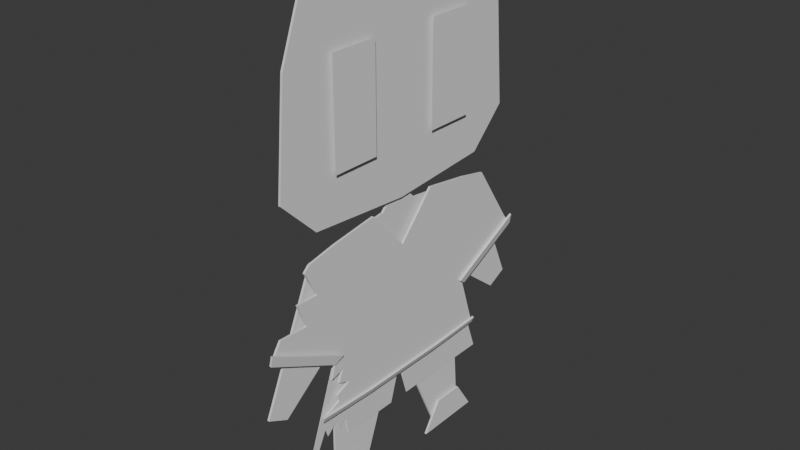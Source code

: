 # Source: 011_KuharuTestModelling_PlayerPrototype.blend  (saved by Blender 5.0.118; exported with 4.5.12 LTS)
import bpy
from mathutils import Matrix  # noqa: F401  (used for matrix-valued properties, if any)

bpy.ops.wm.read_factory_settings(use_empty=True)
scene = bpy.context.scene
scene.name = 'Scene'

# ---- collections
col_mesh = bpy.data.collections.new('mesh'); scene.collection.children.link(col_mesh)
col_lights = bpy.data.collections.new('lights'); scene.collection.children.link(col_lights)
col_misc = bpy.data.collections.new('misc'); scene.collection.children.link(col_misc)

# ---- world
world_world = bpy.data.worlds.new('World'); scene.world = world_world
world_world.use_nodes = True; world_world.node_tree.nodes.clear()
_N = world_world.node_tree.nodes; _L = world_world.node_tree.links
n0 = _N.new('ShaderNodeOutputWorld'); n0.name = 'World Output'; n0.location = (300, 300)
n1 = _N.new('ShaderNodeBackground'); n1.name = 'Background'; n1.location = (10, 300)
n1.inputs[0].default_value = (0.05088, 0.05088, 0.05088, 1.0)
_L.new(n1.outputs[0], n0.inputs[0])
n0.is_active_output = True
world_world.color = (0.05088, 0.05088, 0.05088)
world_world.sun_shadow_jitter_overblur = 0.0

# ---- meshes
me_plane_001 = bpy.data.meshes.new('Plane.001')
me_plane_001.from_pydata([(0.01115, -0.428, 1.797), (0.01115, -0.3964, 1.068), (0.01115, 0.0, 1.871), (0.01115, 0.0, 1.038), (0.01115, -0.538, 1.206), (0.01115, -0.5031, 1.597), (0.01115, 0.0, 1.597), (0.01115, 0.0, 1.206), (0.01115, 0.428, 1.797), (0.01115, 0.3964, 1.068), (0.01115, 0.538, 1.206), (0.01115, 0.5031, 1.597)], [], [(4, 7, 6, 5), (4, 1, 3, 7), (0, 5, 6, 2), (10, 11, 6, 7), (10, 7, 3, 9), (8, 2, 6, 11)])
_uv = me_plane_001.uv_layers.new(name='UVMap')
_uv.uv.foreach_set('vector', [0.8115, 0.0002788, 0.8294, 0.2377, 0.6568, 0.2508, 0.64, 0.02872, 0.8115, 0.0002788, 0.8769, 0.05821, 0.9034, 0.2322, 0.8294, 0.2377, 0.554, 0.06857, 0.64, 0.02872, 0.6568, 0.2508, 0.5359, 0.2599, 0.8473, 0.4752, 0.6735, 0.4728, 0.6568, 0.2508, 0.8294, 0.2377, 0.8473, 0.4752, 0.8294, 0.2377, 0.9034, 0.2322, 0.9034, 0.4081, 0.5825, 0.4463, 0.5359, 0.2599, 0.6568, 0.2508, 0.6735, 0.4728])
me_plane_001.use_mirror_y = True
me_plane_001.update()
me_plane_002 = bpy.data.meshes.new('Plane.002')
me_plane_002.from_pydata([(0.01751, -0.1443, 0.3013), (0.01751, -0.1771, -0.3457), (0.01751, 0.0, 0.1443), (0.01751, 0.0, -0.3457), (0.01751, -0.4379, 0.2522), (0.02268, -0.6216, -0.0169), (0.02269, -0.3441, -0.1531), (0.01751, -0.326, -0.1128), (0.01751, -0.3993, -0.337), (0.01751, -0.1443, -0.08362), (0.01751, 0.0, -0.08362), (0.01751, -0.3256, 0.2753), (0.01751, -0.5924, 0.02046), (0.01751, 0.1443, 0.3013), (0.01751, 0.1771, -0.3457), (0.01751, 0.4379, 0.2522), (0.02268, 0.6216, -0.0169), (0.02269, 0.3441, -0.1531), (0.01751, 0.326, -0.1128), (0.01751, 0.3993, -0.337), (0.01751, 0.1443, -0.08362), (0.01751, 0.3256, 0.2753), (0.01751, 0.5924, 0.02046), (0.01751, -0.3568, -0.207), (0.01751, -0.3039, -0.1916), (0.01751, -0.3239, -0.237), (0.01751, -0.2748, -0.2561), (0.01751, -0.3339, -0.2807), (0.01751, -0.3257, -0.3088), (0.01751, -0.4603, 0.2312), (0.01751, -0.5724, 0.04968), (0.01751, -0.4611, 0.04643), (0.01751, -0.4965, 0.1364), (0.01751, -0.4093, 0.1364), (0.0295, -0.6199, 0.0208), (0.0295, -0.3123, -0.1303), (0.0295, 0.6199, 0.0208), (0.0295, 0.3123, -0.1303), (0.01751, -0.1796, -0.3611), (0.01751, 0.0, -0.3611), (0.01751, -0.405, -0.3524), (0.01751, 0.1796, -0.3611), (0.01751, 0.405, -0.3524), (0.02619, -0.1809, -0.339), (0.02619, 0.0, -0.339), (0.02619, -0.408, -0.3301), (0.02619, 0.1809, -0.339), (0.02619, 0.408, -0.3301)], [], [(9, 1, 3, 10), (0, 9, 10, 2), (9, 24, 25, 26), (0, 11, 7, 9), (5, 6, 7, 12), (20, 10, 3, 14), (13, 2, 10, 20), (14, 19, 18, 20), (13, 20, 18, 21), (16, 22, 18, 17), (21, 18, 22, 15), (1, 9, 26), (7, 11, 33), (12, 7, 31, 30), (7, 23, 24, 9), (28, 8, 1), (26, 27, 28, 1), (31, 7, 33, 32), (4, 29, 33, 11), (16, 36, 37, 17), (6, 35, 34, 5), (1, 8, 40, 38), (14, 3, 39, 41), (19, 14, 41, 42), (3, 1, 38, 39), (41, 46, 44, 39), (39, 44, 43, 38), (42, 47, 46, 41), (38, 43, 45, 40)])
_uv = me_plane_002.uv_layers.new(name='UVMap')
_uv.uv.foreach_set('vector', [0.365, 0.3574, 0.249, 0.3719, 0.249, 0.2936, 0.365, 0.2936, 0.5353, 0.3574, 0.365, 0.3574, 0.365, 0.2936, 0.4659, 0.2936, 0.365, 0.3574, 0.3172, 0.4281, 0.2971, 0.4369, 0.2886, 0.4152, 0.5353, 0.3574, 0.5238, 0.4377, 0.352, 0.4379, 0.365, 0.3574, 0.4228, 0.5868, 0.3346, 0.4457, 0.352, 0.4379, 0.4357, 0.5709, 0.365, 0.2297, 0.365, 0.2936, 0.249, 0.2936, 0.249, 0.2152, 0.5353, 0.2297, 0.4659, 0.2936, 0.365, 0.2936, 0.365, 0.2297, 0.249, 0.2152, 0.2528, 0.1168, 0.352, 0.1492, 0.365, 0.2297, 0.5353, 0.2297, 0.365, 0.2297, 0.352, 0.1492, 0.5238, 0.1494, 0.4228, 0.0002788, 0.4357, 0.01621, 0.352, 0.1492, 0.3346, 0.1414, 0.5238, 0.1494, 0.352, 0.1492, 0.4357, 0.01621, 0.5136, 0.09975, 0.249, 0.3719, 0.365, 0.3574, 0.2886, 0.4152, 0.352, 0.4379, 0.5238, 0.4377, 0.4603, 0.494, 0.4357, 0.5709, 0.352, 0.4379, 0.4398, 0.5218, 0.4464, 0.5594, 0.352, 0.4379, 0.3104, 0.4515, 0.3172, 0.4281, 0.365, 0.3574, 0.2653, 0.4377, 0.2528, 0.4703, 0.249, 0.3719, 0.2886, 0.4152, 0.2778, 0.4413, 0.2653, 0.4377, 0.249, 0.3719, 0.4398, 0.5218, 0.352, 0.4379, 0.4603, 0.494, 0.4591, 0.523, 0.5136, 0.4874, 0.5043, 0.4973, 0.4603, 0.494, 0.5238, 0.4377, 0.4228, 0.0002788, 0.4228, 0.0002788, 0.3346, 0.1414, 0.3346, 0.1414, 0.3346, 0.4457, 0.3346, 0.4457, 0.4228, 0.5868, 0.4228, 0.5868, 0.249, 0.3719, 0.2528, 0.4703, 0.2528, 0.4703, 0.249, 0.3719, 0.249, 0.2152, 0.249, 0.2936, 0.249, 0.2936, 0.249, 0.2152, 0.2528, 0.1168, 0.249, 0.2152, 0.249, 0.2152, 0.2528, 0.1168, 0.249, 0.2936, 0.249, 0.3719, 0.249, 0.3719, 0.249, 0.2936, 0.249, 0.2152, 0.249, 0.2152, 0.249, 0.2936, 0.249, 0.2936, 0.249, 0.2936, 0.249, 0.2936, 0.249, 0.3719, 0.249, 0.3719, 0.2528, 0.1168, 0.2528, 0.1168, 0.249, 0.2152, 0.249, 0.2152, 0.249, 0.3719, 0.249, 0.3719, 0.2528, 0.4703, 0.2528, 0.4703])
me_plane_002.use_mirror_y = True
me_plane_002.update()
me_plane_003 = bpy.data.meshes.new('Plane.003')
me_plane_003.from_pydata([(0.8972, -1.694, -4.766e-07), (2.404, -2.234, -2.79e-07), (0.8972, 1.694, -2.622e-07), (2.404, 2.234, 3.648e-09), (0.8972, 4.675e-14, -3.694e-07), (2.404, -0.2106, -1.51e-07), (1.712, -1.983, -3.695e-07), (1.712, 1.983, -1.186e-07), (1.712, 2.484e-14, -2.441e-07), (2.404, 0.2106, -1.243e-07), (2.404, -2.086, -2.696e-07), (2.404, -1.332, -2.219e-07), (2.016, -1.891, -3.169e-07), (2.183, -1.834, -2.878e-07), (2.004, -1.628, -3.021e-07), (2.187, -1.538, -2.684e-07), (2.029, -1.405, -2.843e-07)], [], [(8, 9, 3, 7), (6, 14, 16), (0, 6, 8, 4), (4, 8, 7, 2), (1, 10, 12), (6, 1, 12), (12, 13, 14), (5, 8, 16), (8, 6, 16), (16, 11, 5), (14, 15, 16), (6, 12, 14)])
_uv = me_plane_003.uv_layers.new(name='UVMap')
_uv.uv.foreach_set('vector', [0.1488, 0.4073, 0.2749, 0.4457, 0.2749, 0.8144, 0.1488, 0.7687, 0.1488, 0.04601, 0.202, 0.1107, 0.2065, 0.1514, 0.0002789, 0.0986, 0.1488, 0.04601, 0.1488, 0.4073, 0.0002789, 0.4073, 0.0002789, 0.4073, 0.1488, 0.4073, 0.1488, 0.7687, 0.0002789, 0.7161, 0.2749, 0.0002789, 0.2749, 0.02728, 0.2043, 0.06274, 0.1488, 0.04601, 0.2749, 0.0002789, 0.2043, 0.06274, 0.2043, 0.06274, 0.2345, 0.07308, 0.202, 0.1107, 0.2749, 0.369, 0.1488, 0.4073, 0.2065, 0.1514, 0.1488, 0.4073, 0.1488, 0.04601, 0.2065, 0.1514, 0.2065, 0.1514, 0.2749, 0.1647, 0.2749, 0.369, 0.202, 0.1107, 0.2353, 0.127, 0.2065, 0.1514, 0.1488, 0.04601, 0.2043, 0.06274, 0.202, 0.1107])
me_plane_003.update()
me_plane_006 = bpy.data.meshes.new('Plane.006')
me_plane_006.from_pydata([(2.909e-08, -0.4163, 0.9652), (3.874e-08, -0.2016, 0.7251), (1.998e-09, -0.6235, 0.497), (3.219e-10, -0.5463, 0.459), (3.874e-08, -0.3, 0.9813), (1.234e-08, -0.07854, 1.007), (0.0, -0.3259, 0.4397), (0.0, -0.08532, 0.4397), (0.0, 0.0, 0.4397), (2.98e-09, 0.0, 1.007), (0.0, 0.08532, 0.4397), (0.0, 0.3259, 0.4397), (1.234e-08, 0.07854, 1.007), (3.874e-08, 0.3, 0.9813), (1.234e-08, 0.04674, 1.042), (2.98e-09, 0.0, 1.042), (1.234e-08, 0.04674, 1.068), (2.98e-09, 0.0, 1.068), (1.234e-08, -0.04674, 1.068), (1.234e-08, -0.04674, 1.042), (-0.01041, -0.3211, 0.5197), (-0.01041, -0.01482, 0.4576), (0.005886, -0.3406, -0.0001113), (0.005886, -0.2096, -0.0001113), (-0.01041, 0.3211, 0.5197), (-0.01041, 0.01482, 0.4576), (0.005886, 0.3406, -0.0001113), (0.005886, 0.2096, -0.0001113), (2.909e-08, 0.4163, 0.9652), (3.874e-08, 0.2016, 0.7251), (1.998e-09, 0.6235, 0.497), (3.219e-10, 0.5463, 0.459)], [], [(0, 2, 3, 1), (4, 6, 7, 5), (5, 7, 8, 9), (12, 9, 8, 10), (13, 12, 10, 11), (12, 14, 15, 9), (14, 16, 17, 15), (19, 15, 17, 18), (5, 9, 15, 19), (20, 22, 23, 21), (24, 25, 27, 26), (28, 29, 31, 30)])
_uv = me_plane_006.uv_layers.new(name='UVMap')
_uv.uv.foreach_set('vector', [0.9163, 0.7086, 0.8147, 0.5063, 0.9831, 0.4757, 0.9831, 0.7383, 0.5745, 0.4872, 0.8141, 0.4757, 0.8141, 0.5822, 0.563, 0.5852, 0.563, 0.5852, 0.8141, 0.5822, 0.8141, 0.62, 0.563, 0.62, 0.563, 0.6548, 0.563, 0.62, 0.8141, 0.62, 0.8141, 0.6578, 0.5745, 0.7528, 0.563, 0.6548, 0.8141, 0.6578, 0.8141, 0.7642, 0.563, 0.6548, 0.5477, 0.6407, 0.5477, 0.62, 0.563, 0.62, 0.5477, 0.6407, 0.5359, 0.6407, 0.5359, 0.62, 0.5477, 0.62, 0.5477, 0.5993, 0.5477, 0.62, 0.5359, 0.62, 0.5359, 0.5993, 0.563, 0.5852, 0.563, 0.62, 0.5477, 0.62, 0.5477, 0.5993, 0.5363, 0.9997, 0.5359, 0.7648, 0.668, 0.7916, 0.6746, 0.9997, 0.953, 0.9738, 0.8147, 0.974, 0.821, 0.7658, 0.953, 0.7389, 0.3423, 0.8202, 0.2755, 0.8499, 0.2755, 0.5874, 0.4439, 0.618])
me_plane_006.use_mirror_y = True
me_plane_006.update()
me_plane_007 = bpy.data.meshes.new('Plane.007')
me_plane_007.from_pydata([(0.01483, -0.4073, 0.0001227), (0.01483, -0.1429, 0.0001227), (0.01483, -0.3343, 0.112), (0.01483, -0.2159, 0.112), (0.01483, 0.4073, 0.0001227), (0.01483, 0.1429, 0.0001227), (0.01483, 0.3343, 0.112), (0.01483, 0.2159, 0.112)], [], [(3, 2, 0, 1), (7, 5, 4, 6)])
_uv = me_plane_007.uv_layers.new(name='UVMap')
_uv.uv.foreach_set('vector', [0.5167, 0.8057, 0.5167, 0.8821, 0.4445, 0.9292, 0.4445, 0.7586, 0.5167, 0.7109, 0.4445, 0.758, 0.4445, 0.5874, 0.5167, 0.6345])
me_plane_007.use_mirror_y = True
me_plane_007.update()
me_plane_008 = bpy.data.meshes.new('Plane.008')
me_plane_008.from_pydata([(0.02652, -0.3219, 1.611), (0.02652, -0.2296, 1.611), (0.02652, -0.3219, 1.421), (0.02652, -0.3219, 1.232), (0.02652, -0.2296, 1.421), (0.02652, -0.1373, 1.421), (0.02652, -0.2296, 1.232), (0.02652, -0.1373, 1.232), (0.02652, -0.1373, 1.611), (0.02652, 0.3219, 1.611), (0.02652, 0.2296, 1.611), (0.02652, 0.3219, 1.421), (0.02652, 0.3219, 1.232), (0.02652, 0.2296, 1.421), (0.02652, 0.1373, 1.421), (0.02652, 0.2296, 1.232), (0.02652, 0.1373, 1.232), (0.02652, 0.1373, 1.611)], [], [(0, 2, 4, 1), (2, 3, 6, 4), (1, 4, 5, 8), (4, 6, 7, 5), (9, 10, 13, 11), (11, 13, 15, 12), (10, 17, 14, 13), (13, 14, 16, 15)])
_uv = me_plane_008.uv_layers.new(name='UVMap')
_uv.uv.foreach_set('vector', [0.6751, 0.9287, 0.6751, 0.8467, 0.7123, 0.8467, 0.7123, 0.9287, 0.6751, 0.8467, 0.6751, 0.7648, 0.7123, 0.7648, 0.7123, 0.8467, 0.7123, 0.9287, 0.7123, 0.8467, 0.7496, 0.8467, 0.7496, 0.9287, 0.7123, 0.8467, 0.7123, 0.7648, 0.7496, 0.7648, 0.7496, 0.8467, 0.9783, 0.1641, 0.9411, 0.1641, 0.9411, 0.08221, 0.9783, 0.08221, 0.9783, 0.08221, 0.9411, 0.08221, 0.9411, 0.0002791, 0.9783, 0.000279, 0.9411, 0.1641, 0.9039, 0.1641, 0.9039, 0.08221, 0.9411, 0.08221, 0.9411, 0.08221, 0.9039, 0.08221, 0.9039, 0.0002791, 0.9411, 0.0002791])
me_plane_008.update()

# ---- objects
ob_plane_001 = bpy.data.objects.new('Plane.001', me_plane_001)
ob_plane_002 = bpy.data.objects.new('Plane.002', me_plane_002)
ob_plane_003 = bpy.data.objects.new('Plane.003', me_plane_003)
ob_plane_006 = bpy.data.objects.new('Plane.006', me_plane_006)
ob_plane_007 = bpy.data.objects.new('Plane.007', me_plane_007)
ob_plane_008 = bpy.data.objects.new('Plane.008', me_plane_008)

# ---- transforms, parenting, visibility, modifiers, constraints
ob_plane_001.location = (0.0, 0.0, 0.0)
ob_plane_001.use_mesh_mirror_y = True
_m = ob_plane_001.modifiers.new('Solidify', 'SOLIDIFY')
_m.thickness = 0.008
ob_plane_002.location = (1.49e-09, 2.98e-08, 0.7235)
ob_plane_002.use_mesh_mirror_y = True
_m = ob_plane_002.modifiers.new('Solidify', 'SOLIDIFY')
_m.thickness = 0.008
ob_plane_003.location = (1.49e-09, 2.98e-08, 0.7235)
ob_plane_003.rotation_euler = (-1.344e-07, 1.571, 0.0)
ob_plane_003.scale = (0.2, 0.2, 0.2)
_m = ob_plane_003.modifiers.new('Solidify', 'SOLIDIFY')
_m.thickness = 0.008
ob_plane_006.location = (0.0, 0.0, 0.0)
ob_plane_006.use_mesh_mirror_y = True
_m = ob_plane_006.modifiers.new('Solidify', 'SOLIDIFY')
_m.thickness = 0.008
ob_plane_007.location = (0.0, 0.0, 0.0)
ob_plane_007.use_mesh_mirror_y = True
_m = ob_plane_007.modifiers.new('Solidify', 'SOLIDIFY')
_m.thickness = 0.008
ob_plane_008.location = (0.0, 0.0, 0.0)

# ---- collection membership
col_misc.objects.link(ob_plane_001)
col_misc.objects.link(ob_plane_002)
col_misc.objects.link(ob_plane_003)
col_misc.objects.link(ob_plane_006)
col_misc.objects.link(ob_plane_007)
col_misc.objects.link(ob_plane_008)

# ---- scene / render settings (as saved in the file)
scene.frame_start = 1; scene.frame_end = 250; scene.frame_set(0)
scene.render.engine = 'BLENDER_EEVEE_NEXT'
scene.render.bake_bias = 0.0
scene.render.bake_samples = 0
scene.cycles.feature_set = 'EXPERIMENTAL'
bpy.context.view_layer.update()

# ---- added for rendering (the .blend has no active camera and no usable light): camera, sun
cam_auto = bpy.data.cameras.new('AutoCamera')
cam_auto.lens = 50.0
cam_auto.sensor_width = 36.0
cam_auto.clip_end = 1000.0
ob_auto_camera = bpy.data.objects.new('AutoCamera', cam_auto)
scene.collection.objects.link(ob_auto_camera)
ob_auto_camera.location = (2.08642, -2.49704, 2.59984)
ob_auto_camera.rotation_euler = (1.09748, -7.21219e-08, 0.694738)
scene.camera = ob_auto_camera
light_auto_sun = bpy.data.lights.new('AutoSun', 'SUN')
light_auto_sun.energy = 3.0
light_auto_sun.angle = 0.0523599
ob_auto_sun = bpy.data.objects.new('AutoSun', light_auto_sun)
scene.collection.objects.link(ob_auto_sun)
ob_auto_sun.rotation_euler = (0.872665, 0.174533, 0.523599)
bpy.context.view_layer.update()
